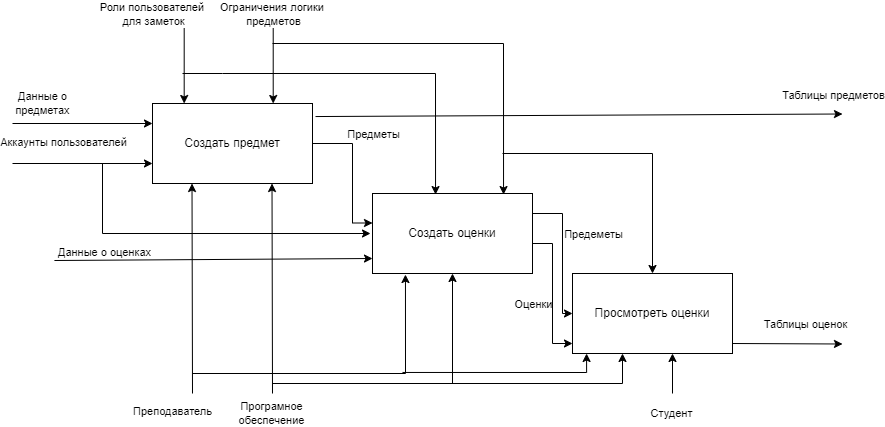

The diagram above was exported from draw.io. Its source (the exported page's mxGraphModel, read from the mxfile embedded in the PNG):
<mxGraphModel dx="2202" dy="857" grid="1" gridSize="10" guides="1" tooltips="1" connect="1" arrows="1" fold="1" page="1" pageScale="1" pageWidth="1100" pageHeight="850" math="0" shadow="0">
  <root>
    <mxCell id="0" />
    <mxCell id="1" parent="0" />
    <mxCell id="ST1EAoMBrcfzbudsEvQb-1" value="Создать оценки" style="rounded=0;whiteSpace=wrap;html=1;" parent="1" vertex="1">
      <mxGeometry x="360" y="360" width="160" height="80" as="geometry" />
    </mxCell>
    <mxCell id="ST1EAoMBrcfzbudsEvQb-2" value="Просмотреть оценки" style="rounded=0;whiteSpace=wrap;html=1;" parent="1" vertex="1">
      <mxGeometry x="560" y="440" width="160" height="80" as="geometry" />
    </mxCell>
    <mxCell id="ST1EAoMBrcfzbudsEvQb-3" value="" style="endArrow=classic;html=1;rounded=0;" parent="1" edge="1">
      <mxGeometry width="50" height="50" relative="1" as="geometry">
        <mxPoint x="171.69" y="190" as="sourcePoint" />
        <mxPoint x="171.69" y="270" as="targetPoint" />
        <Array as="points">
          <mxPoint x="170.70999999999998" y="190" />
        </Array>
      </mxGeometry>
    </mxCell>
    <mxCell id="ST1EAoMBrcfzbudsEvQb-4" value="Роли пользователей&amp;nbsp;&lt;br&gt;для заметок" style="edgeLabel;html=1;align=center;verticalAlign=middle;resizable=0;points=[];" parent="ST1EAoMBrcfzbudsEvQb-3" vertex="1" connectable="0">
      <mxGeometry x="-0.3906" y="1" relative="1" as="geometry">
        <mxPoint x="-32" y="-34" as="offset" />
      </mxGeometry>
    </mxCell>
    <mxCell id="ST1EAoMBrcfzbudsEvQb-5" value="" style="endArrow=classic;html=1;rounded=0;entryX=0.25;entryY=0;entryDx=0;entryDy=0;" parent="1" edge="1">
      <mxGeometry width="50" height="50" relative="1" as="geometry">
        <mxPoint x="260.71" y="190" as="sourcePoint" />
        <mxPoint x="260.71" y="270" as="targetPoint" />
      </mxGeometry>
    </mxCell>
    <mxCell id="ST1EAoMBrcfzbudsEvQb-6" value="Ограничения логики &lt;br&gt;предметов" style="edgeLabel;html=1;align=center;verticalAlign=middle;resizable=0;points=[];" parent="ST1EAoMBrcfzbudsEvQb-5" vertex="1" connectable="0">
      <mxGeometry x="-0.1467" y="-2" relative="1" as="geometry">
        <mxPoint x="2" y="-44" as="offset" />
      </mxGeometry>
    </mxCell>
    <mxCell id="ST1EAoMBrcfzbudsEvQb-7" value="" style="endArrow=classic;html=1;rounded=0;entryX=0.5;entryY=0;entryDx=0;entryDy=0;edgeStyle=orthogonalEdgeStyle;" parent="1" target="ST1EAoMBrcfzbudsEvQb-2" edge="1">
      <mxGeometry width="50" height="50" relative="1" as="geometry">
        <mxPoint x="490" y="320" as="sourcePoint" />
        <mxPoint x="750" y="350" as="targetPoint" />
        <Array as="points">
          <mxPoint x="490" y="320" />
          <mxPoint x="640" y="320" />
        </Array>
      </mxGeometry>
    </mxCell>
    <mxCell id="ST1EAoMBrcfzbudsEvQb-8" value="" style="endArrow=classic;html=1;rounded=0;entryX=0;entryY=0.5;entryDx=0;entryDy=0;exitX=1;exitY=0.5;exitDx=0;exitDy=0;edgeStyle=orthogonalEdgeStyle;" parent="1" source="mo6A66UwPAiBvvobN3tK-1" edge="1">
      <mxGeometry width="50" height="50" relative="1" as="geometry">
        <mxPoint x="220" y="389.5" as="sourcePoint" />
        <mxPoint x="360" y="389.5" as="targetPoint" />
        <Array as="points">
          <mxPoint x="340" y="310" />
          <mxPoint x="340" y="390" />
        </Array>
      </mxGeometry>
    </mxCell>
    <mxCell id="ST1EAoMBrcfzbudsEvQb-9" value="Предметы" style="edgeLabel;html=1;align=center;verticalAlign=middle;resizable=0;points=[];" parent="ST1EAoMBrcfzbudsEvQb-8" vertex="1" connectable="0">
      <mxGeometry x="-0.8286" y="-1" relative="1" as="geometry">
        <mxPoint x="48" y="-11" as="offset" />
      </mxGeometry>
    </mxCell>
    <mxCell id="ST1EAoMBrcfzbudsEvQb-10" value="" style="endArrow=classic;html=1;rounded=0;entryX=0.25;entryY=1;entryDx=0;entryDy=0;" parent="1" edge="1">
      <mxGeometry width="50" height="50" relative="1" as="geometry">
        <mxPoint x="180" y="560" as="sourcePoint" />
        <mxPoint x="179.5" y="350" as="targetPoint" />
      </mxGeometry>
    </mxCell>
    <mxCell id="ST1EAoMBrcfzbudsEvQb-11" value="Преподаватель" style="edgeLabel;html=1;align=center;verticalAlign=middle;resizable=0;points=[];" parent="ST1EAoMBrcfzbudsEvQb-10" vertex="1" connectable="0">
      <mxGeometry x="-0.32" y="1" relative="1" as="geometry">
        <mxPoint x="-19" y="88" as="offset" />
      </mxGeometry>
    </mxCell>
    <mxCell id="ST1EAoMBrcfzbudsEvQb-12" value="Програмное&lt;br&gt;обеспечение" style="endArrow=classic;html=1;rounded=0;entryX=0.75;entryY=1;entryDx=0;entryDy=0;" parent="1" edge="1">
      <mxGeometry x="-1" y="20" width="50" height="50" relative="1" as="geometry">
        <mxPoint x="260" y="560" as="sourcePoint" />
        <mxPoint x="259.5" y="350" as="targetPoint" />
        <mxPoint x="19" y="20" as="offset" />
      </mxGeometry>
    </mxCell>
    <mxCell id="ST1EAoMBrcfzbudsEvQb-13" value="" style="endArrow=classic;html=1;rounded=0;edgeStyle=orthogonalEdgeStyle;" parent="1" target="ST1EAoMBrcfzbudsEvQb-1" edge="1">
      <mxGeometry width="50" height="50" relative="1" as="geometry">
        <mxPoint x="260" y="550" as="sourcePoint" />
        <mxPoint x="750" y="350" as="targetPoint" />
        <Array as="points">
          <mxPoint x="440" y="550" />
        </Array>
      </mxGeometry>
    </mxCell>
    <mxCell id="ST1EAoMBrcfzbudsEvQb-14" value="" style="endArrow=classic;html=1;rounded=0;entryX=0.206;entryY=1.013;entryDx=0;entryDy=0;edgeStyle=orthogonalEdgeStyle;entryPerimeter=0;" parent="1" target="ST1EAoMBrcfzbudsEvQb-1" edge="1">
      <mxGeometry width="50" height="50" relative="1" as="geometry">
        <mxPoint x="180" y="540" as="sourcePoint" />
        <mxPoint x="750" y="350" as="targetPoint" />
        <Array as="points">
          <mxPoint x="393" y="540" />
        </Array>
      </mxGeometry>
    </mxCell>
    <mxCell id="ST1EAoMBrcfzbudsEvQb-15" value="" style="endArrow=classic;html=1;rounded=0;exitX=1.019;exitY=0.163;exitDx=0;exitDy=0;exitPerimeter=0;" parent="1" source="mo6A66UwPAiBvvobN3tK-1" edge="1">
      <mxGeometry width="50" height="50" relative="1" as="geometry">
        <mxPoint x="720" y="279.9999999999999" as="sourcePoint" />
        <mxPoint x="830" y="280.5" as="targetPoint" />
      </mxGeometry>
    </mxCell>
    <mxCell id="ST1EAoMBrcfzbudsEvQb-16" value="Таблицы предметов" style="edgeLabel;html=1;align=center;verticalAlign=middle;resizable=0;points=[];" parent="ST1EAoMBrcfzbudsEvQb-15" vertex="1" connectable="0">
      <mxGeometry x="0.2" y="1" relative="1" as="geometry">
        <mxPoint x="201" y="-19" as="offset" />
      </mxGeometry>
    </mxCell>
    <mxCell id="ST1EAoMBrcfzbudsEvQb-17" value="" style="endArrow=classic;html=1;rounded=0;exitX=1;exitY=0.5;exitDx=0;exitDy=0;entryX=0;entryY=0.5;entryDx=0;entryDy=0;edgeStyle=orthogonalEdgeStyle;" parent="1" source="ST1EAoMBrcfzbudsEvQb-1" target="ST1EAoMBrcfzbudsEvQb-2" edge="1">
      <mxGeometry width="50" height="50" relative="1" as="geometry">
        <mxPoint x="700" y="400" as="sourcePoint" />
        <mxPoint x="750" y="350" as="targetPoint" />
        <Array as="points">
          <mxPoint x="520" y="380" />
          <mxPoint x="550" y="380" />
          <mxPoint x="550" y="480" />
        </Array>
      </mxGeometry>
    </mxCell>
    <mxCell id="ST1EAoMBrcfzbudsEvQb-18" value="Оценки" style="edgeLabel;html=1;align=center;verticalAlign=middle;resizable=0;points=[];" parent="ST1EAoMBrcfzbudsEvQb-17" vertex="1" connectable="0">
      <mxGeometry x="-0.2833" y="-2" relative="1" as="geometry">
        <mxPoint x="-28" y="83" as="offset" />
      </mxGeometry>
    </mxCell>
    <mxCell id="mo6A66UwPAiBvvobN3tK-1" value="Создать предмет" style="rounded=0;whiteSpace=wrap;html=1;" parent="1" vertex="1">
      <mxGeometry x="140" y="270" width="160" height="80" as="geometry" />
    </mxCell>
    <mxCell id="mo6A66UwPAiBvvobN3tK-5" value="" style="endArrow=classic;html=1;rounded=0;edgeStyle=orthogonalEdgeStyle;entryX=0.819;entryY=0.013;entryDx=0;entryDy=0;entryPerimeter=0;" parent="1" target="ST1EAoMBrcfzbudsEvQb-1" edge="1">
      <mxGeometry width="50" height="50" relative="1" as="geometry">
        <mxPoint x="260" y="210" as="sourcePoint" />
        <mxPoint x="390" y="210" as="targetPoint" />
      </mxGeometry>
    </mxCell>
    <mxCell id="mo6A66UwPAiBvvobN3tK-7" value="" style="endArrow=classic;html=1;rounded=0;edgeStyle=orthogonalEdgeStyle;entryX=0.394;entryY=0.013;entryDx=0;entryDy=0;entryPerimeter=0;" parent="1" target="ST1EAoMBrcfzbudsEvQb-1" edge="1">
      <mxGeometry width="50" height="50" relative="1" as="geometry">
        <mxPoint x="170" y="240" as="sourcePoint" />
        <mxPoint x="420" y="220" as="targetPoint" />
        <Array as="points">
          <mxPoint x="210" y="240" />
          <mxPoint x="423" y="240" />
        </Array>
      </mxGeometry>
    </mxCell>
    <mxCell id="mo6A66UwPAiBvvobN3tK-33" value="" style="endArrow=classic;html=1;rounded=0;exitX=1;exitY=0.5;exitDx=0;exitDy=0;entryX=0;entryY=0.5;entryDx=0;entryDy=0;edgeStyle=orthogonalEdgeStyle;" parent="1" edge="1">
      <mxGeometry width="50" height="50" relative="1" as="geometry">
        <mxPoint x="520" y="430" as="sourcePoint" />
        <mxPoint x="560" y="510" as="targetPoint" />
        <Array as="points">
          <mxPoint x="520" y="410" />
          <mxPoint x="540" y="410" />
          <mxPoint x="540" y="510" />
        </Array>
      </mxGeometry>
    </mxCell>
    <mxCell id="mo6A66UwPAiBvvobN3tK-34" value="Предеметы" style="edgeLabel;html=1;align=center;verticalAlign=middle;resizable=0;points=[];" parent="mo6A66UwPAiBvvobN3tK-33" vertex="1" connectable="0">
      <mxGeometry x="-0.2833" y="-2" relative="1" as="geometry">
        <mxPoint x="42" y="-27" as="offset" />
      </mxGeometry>
    </mxCell>
    <mxCell id="mo6A66UwPAiBvvobN3tK-35" value="" style="endArrow=classic;html=1;rounded=0;edgeStyle=orthogonalEdgeStyle;" parent="1" edge="1">
      <mxGeometry x="-0.6789" y="10" width="50" height="50" relative="1" as="geometry">
        <mxPoint x="90" y="330" as="sourcePoint" />
        <mxPoint x="358" y="400" as="targetPoint" />
        <Array as="points">
          <mxPoint x="90" y="400" />
        </Array>
        <mxPoint as="offset" />
      </mxGeometry>
    </mxCell>
    <mxCell id="mo6A66UwPAiBvvobN3tK-36" value="" style="endArrow=classic;html=1;rounded=0;edgeStyle=orthogonalEdgeStyle;" parent="1" edge="1">
      <mxGeometry width="50" height="50" relative="1" as="geometry">
        <mxPoint x="430" y="550" as="sourcePoint" />
        <mxPoint x="610" y="520" as="targetPoint" />
        <Array as="points">
          <mxPoint x="610" y="550" />
        </Array>
      </mxGeometry>
    </mxCell>
    <mxCell id="mo6A66UwPAiBvvobN3tK-37" value="" style="endArrow=classic;html=1;rounded=0;entryX=0.088;entryY=1;entryDx=0;entryDy=0;edgeStyle=orthogonalEdgeStyle;entryPerimeter=0;" parent="1" target="ST1EAoMBrcfzbudsEvQb-2" edge="1">
      <mxGeometry width="50" height="50" relative="1" as="geometry">
        <mxPoint x="390" y="538.96" as="sourcePoint" />
        <mxPoint x="602.96" y="439.99999999999994" as="targetPoint" />
        <Array as="points">
          <mxPoint x="574" y="539" />
        </Array>
      </mxGeometry>
    </mxCell>
    <mxCell id="mo6A66UwPAiBvvobN3tK-40" value="Студент" style="endArrow=classic;html=1;rounded=0;entryX=0.75;entryY=1;entryDx=0;entryDy=0;" parent="1" edge="1">
      <mxGeometry x="-1" y="20" width="50" height="50" relative="1" as="geometry">
        <mxPoint x="660" y="560" as="sourcePoint" />
        <mxPoint x="660" y="520" as="targetPoint" />
        <mxPoint x="19" y="20" as="offset" />
      </mxGeometry>
    </mxCell>
    <mxCell id="mo6A66UwPAiBvvobN3tK-41" value="" style="endArrow=classic;html=1;rounded=0;exitX=1;exitY=0.357;exitDx=0;exitDy=0;exitPerimeter=0;" parent="1" edge="1">
      <mxGeometry width="50" height="50" relative="1" as="geometry">
        <mxPoint x="720" y="510" as="sourcePoint" />
        <mxPoint x="830" y="510.5" as="targetPoint" />
      </mxGeometry>
    </mxCell>
    <mxCell id="mo6A66UwPAiBvvobN3tK-42" value="Таблицы оценок" style="edgeLabel;html=1;align=center;verticalAlign=middle;resizable=0;points=[];" parent="mo6A66UwPAiBvvobN3tK-41" vertex="1" connectable="0">
      <mxGeometry x="0.2" y="1" relative="1" as="geometry">
        <mxPoint x="6" y="-19" as="offset" />
      </mxGeometry>
    </mxCell>
    <mxCell id="JagpNsZNzforRN9FzELw-1" value="Аккаунты пользователей" style="endArrow=classic;html=1;rounded=0;entryX=0;entryY=0.5;entryDx=0;entryDy=0;" edge="1" parent="1">
      <mxGeometry x="-0.2693" y="21" width="50" height="50" relative="1" as="geometry">
        <mxPoint y="330" as="sourcePoint" />
        <mxPoint x="140" y="330" as="targetPoint" />
        <Array as="points" />
        <mxPoint as="offset" />
      </mxGeometry>
    </mxCell>
    <mxCell id="JagpNsZNzforRN9FzELw-2" value="Данные о&lt;br&gt;предметах" style="endArrow=classic;html=1;rounded=0;entryX=0;entryY=0.5;entryDx=0;entryDy=0;" edge="1" parent="1">
      <mxGeometry x="-0.5714" y="20" width="50" height="50" relative="1" as="geometry">
        <mxPoint y="290" as="sourcePoint" />
        <mxPoint x="140" y="290" as="targetPoint" />
        <Array as="points" />
        <mxPoint as="offset" />
      </mxGeometry>
    </mxCell>
    <mxCell id="JagpNsZNzforRN9FzELw-3" value="Данные о оценках" style="endArrow=classic;html=1;rounded=0;entryX=-0.012;entryY=0.85;entryDx=0;entryDy=0;entryPerimeter=0;" edge="1" parent="1">
      <mxGeometry x="-0.6848" y="8" width="50" height="50" relative="1" as="geometry">
        <mxPoint x="41.92" y="427" as="sourcePoint" />
        <mxPoint x="359.99999999999994" y="425" as="targetPoint" />
        <Array as="points" />
        <mxPoint as="offset" />
      </mxGeometry>
    </mxCell>
  </root>
</mxGraphModel>